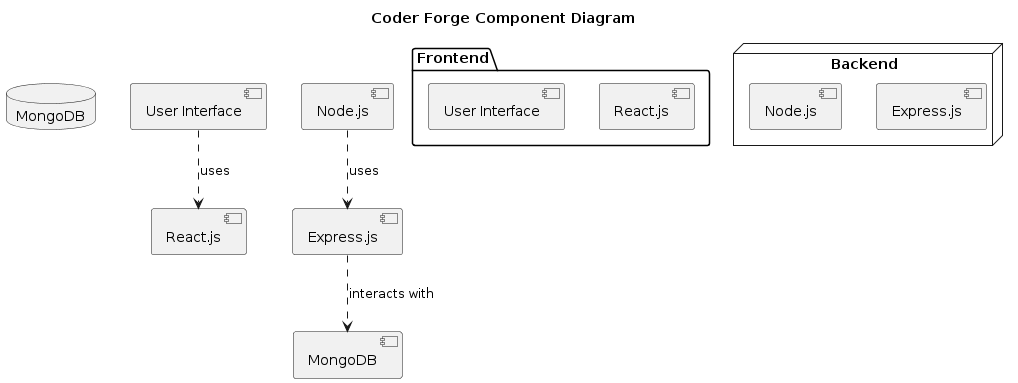

The diagram above was rendered by PlantUML. Its source (embedded in the PNG):
@startuml
title Coder Forge Component Diagram

package "Frontend" {
  [User Interface] as UI
  [React.js] as React
}

database "MongoDB" as DB

node "Backend" {
  [Node.js] as Node
  [Express.js] as Express
}

[User Interface] ..> [React.js] : uses
[Node.js] ..> [Express.js] : uses
[Express.js] ..> [MongoDB] : interacts with
@enduml